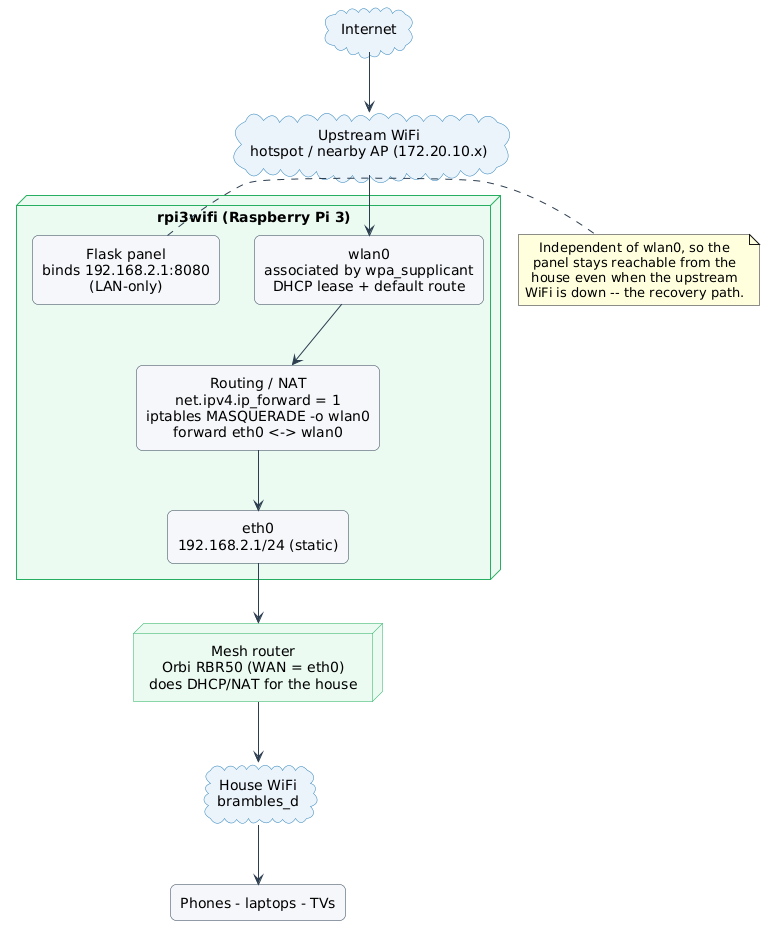

The diagram above was rendered by PlantUML. Its source (embedded in the PNG):
@startuml
' Source of truth for the ARCHITECTURE.md routed-NAT-bridge diagram.
' Render: curl -sS -X POST -H "Content-Type: text/plain" skinparam backgroundColor transparent
skinparam shadowing false
skinparam defaultTextAlignment center
skinparam ArrowColor #2c3e50
skinparam rectangle {
  RoundCorner 12
  BorderColor #2c3e50
  BackgroundColor #f5f7fa
}
skinparam cloud {
  BorderColor #2980b9
  BackgroundColor #eaf2fb
}
skinparam node {
  BorderColor #27ae60
  BackgroundColor #eafaf1
}

cloud "Internet" as inet
cloud "Upstream WiFi\nhotspot / nearby AP (172.20.10.x)" as up

node "rpi3wifi (Raspberry Pi 3)" as pi {
  rectangle "wlan0\nassociated by wpa_supplicant\nDHCP lease + default route" as wlan0
  rectangle "Routing / NAT\nnet.ipv4.ip_forward = 1\niptables MASQUERADE -o wlan0\nforward eth0 <-> wlan0" as nat
  rectangle "Flask panel\nbinds 192.168.2.1:8080\n(LAN-only)" as panel
  rectangle "eth0\n192.168.2.1/24 (static)" as eth0
}

node "Mesh router\nOrbi RBR50 (WAN = eth0)\ndoes DHCP/NAT for the house" as orbi
cloud "House WiFi\nbrambles_d" as house
rectangle "Phones - laptops - TVs" as devices

inet --> up
up --> wlan0
wlan0 --> nat
nat --> eth0
panel -[hidden]- nat
eth0 --> orbi
orbi --> house
house --> devices

note right of panel
  Independent of wlan0, so the
  panel stays reachable from the
  house even when the upstream
  WiFi is down -- the recovery path.
end note
@enduml